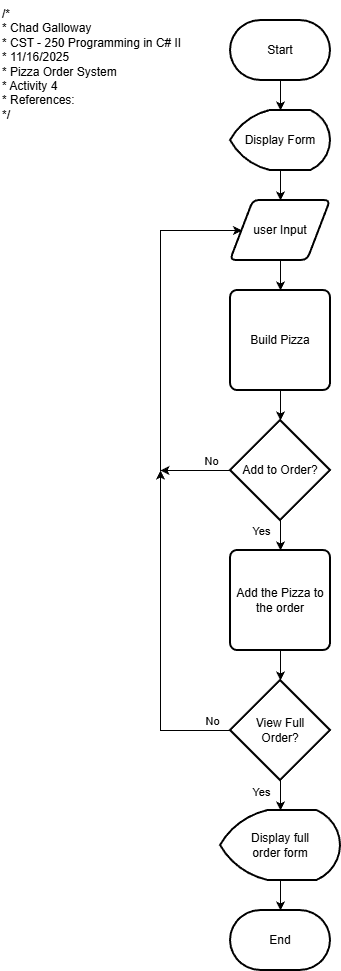

The diagram above was exported from draw.io. Its source (the exported page's mxGraphModel, read from the mxfile embedded in the PNG):
<mxGraphModel dx="1426" dy="743" grid="1" gridSize="10" guides="1" tooltips="1" connect="1" arrows="1" fold="1" page="1" pageScale="1" pageWidth="850" pageHeight="1100" math="0" shadow="0">
  <root>
    <mxCell id="0" />
    <mxCell id="1" parent="0" />
    <mxCell id="zbU6lkgmgVYHZhpvM3_6-1" value="/*&lt;br&gt; * Chad Galloway&lt;br&gt; * CST - 250 Programming in C# II&lt;br&gt; * 11/16/2025&lt;br&gt; * Pizza Order System&lt;br&gt; * Activity 4&lt;br&gt; * References:&lt;br&gt; */" style="text;whiteSpace=wrap;html=1;" parent="1" vertex="1">
      <mxGeometry x="20" y="10" width="210" height="130" as="geometry" />
    </mxCell>
    <mxCell id="zbU6lkgmgVYHZhpvM3_6-10" value="" style="edgeStyle=orthogonalEdgeStyle;rounded=0;orthogonalLoop=1;jettySize=auto;html=1;" parent="1" source="zbU6lkgmgVYHZhpvM3_6-2" target="zbU6lkgmgVYHZhpvM3_6-3" edge="1">
      <mxGeometry relative="1" as="geometry" />
    </mxCell>
    <mxCell id="zbU6lkgmgVYHZhpvM3_6-2" value="Start" style="strokeWidth=2;html=1;shape=mxgraph.flowchart.terminator;whiteSpace=wrap;" parent="1" vertex="1">
      <mxGeometry x="250" y="30" width="100" height="60" as="geometry" />
    </mxCell>
    <mxCell id="zbU6lkgmgVYHZhpvM3_6-11" value="" style="edgeStyle=orthogonalEdgeStyle;rounded=0;orthogonalLoop=1;jettySize=auto;html=1;" parent="1" source="zbU6lkgmgVYHZhpvM3_6-3" target="zbU6lkgmgVYHZhpvM3_6-4" edge="1">
      <mxGeometry relative="1" as="geometry" />
    </mxCell>
    <mxCell id="zbU6lkgmgVYHZhpvM3_6-3" value="Display Form" style="strokeWidth=2;html=1;shape=mxgraph.flowchart.display;whiteSpace=wrap;" parent="1" vertex="1">
      <mxGeometry x="250" y="120" width="100" height="60" as="geometry" />
    </mxCell>
    <mxCell id="zbU6lkgmgVYHZhpvM3_6-12" value="" style="edgeStyle=orthogonalEdgeStyle;rounded=0;orthogonalLoop=1;jettySize=auto;html=1;" parent="1" source="zbU6lkgmgVYHZhpvM3_6-4" target="zbU6lkgmgVYHZhpvM3_6-5" edge="1">
      <mxGeometry relative="1" as="geometry" />
    </mxCell>
    <mxCell id="zbU6lkgmgVYHZhpvM3_6-4" value="user Input" style="shape=parallelogram;html=1;strokeWidth=2;perimeter=parallelogramPerimeter;whiteSpace=wrap;rounded=1;arcSize=12;size=0.23;" parent="1" vertex="1">
      <mxGeometry x="250" y="210" width="100" height="60" as="geometry" />
    </mxCell>
    <mxCell id="zbU6lkgmgVYHZhpvM3_6-13" value="" style="edgeStyle=orthogonalEdgeStyle;rounded=0;orthogonalLoop=1;jettySize=auto;html=1;" parent="1" source="zbU6lkgmgVYHZhpvM3_6-5" target="zbU6lkgmgVYHZhpvM3_6-6" edge="1">
      <mxGeometry relative="1" as="geometry" />
    </mxCell>
    <mxCell id="zbU6lkgmgVYHZhpvM3_6-5" value="Build Pizza" style="rounded=1;whiteSpace=wrap;html=1;absoluteArcSize=1;arcSize=14;strokeWidth=2;" parent="1" vertex="1">
      <mxGeometry x="250" y="300" width="100" height="100" as="geometry" />
    </mxCell>
    <mxCell id="zbU6lkgmgVYHZhpvM3_6-14" value="" style="edgeStyle=orthogonalEdgeStyle;rounded=0;orthogonalLoop=1;jettySize=auto;html=1;" parent="1" source="zbU6lkgmgVYHZhpvM3_6-6" target="zbU6lkgmgVYHZhpvM3_6-7" edge="1">
      <mxGeometry relative="1" as="geometry" />
    </mxCell>
    <mxCell id="zbU6lkgmgVYHZhpvM3_6-25" value="Yes" style="edgeLabel;html=1;align=center;verticalAlign=middle;resizable=0;points=[];" parent="zbU6lkgmgVYHZhpvM3_6-14" vertex="1" connectable="0">
      <mxGeometry x="0.32" relative="1" as="geometry">
        <mxPoint x="-20" y="-3" as="offset" />
      </mxGeometry>
    </mxCell>
    <mxCell id="zbU6lkgmgVYHZhpvM3_6-17" style="edgeStyle=orthogonalEdgeStyle;rounded=0;orthogonalLoop=1;jettySize=auto;html=1;exitX=0;exitY=0.5;exitDx=0;exitDy=0;exitPerimeter=0;entryX=0;entryY=0.5;entryDx=0;entryDy=0;" parent="1" source="zbU6lkgmgVYHZhpvM3_6-6" target="zbU6lkgmgVYHZhpvM3_6-4" edge="1">
      <mxGeometry relative="1" as="geometry">
        <mxPoint x="210" y="240" as="targetPoint" />
        <Array as="points">
          <mxPoint x="180" y="480" />
          <mxPoint x="180" y="240" />
        </Array>
      </mxGeometry>
    </mxCell>
    <mxCell id="zbU6lkgmgVYHZhpvM3_6-6" value="Add to Order?" style="strokeWidth=2;html=1;shape=mxgraph.flowchart.decision;whiteSpace=wrap;" parent="1" vertex="1">
      <mxGeometry x="250" y="430" width="100" height="100" as="geometry" />
    </mxCell>
    <mxCell id="zbU6lkgmgVYHZhpvM3_6-15" value="" style="edgeStyle=orthogonalEdgeStyle;rounded=0;orthogonalLoop=1;jettySize=auto;html=1;" parent="1" source="zbU6lkgmgVYHZhpvM3_6-7" target="zbU6lkgmgVYHZhpvM3_6-9" edge="1">
      <mxGeometry relative="1" as="geometry" />
    </mxCell>
    <mxCell id="zbU6lkgmgVYHZhpvM3_6-7" value="Add the Pizza to the order" style="rounded=1;whiteSpace=wrap;html=1;absoluteArcSize=1;arcSize=14;strokeWidth=2;" parent="1" vertex="1">
      <mxGeometry x="250" y="560" width="100" height="100" as="geometry" />
    </mxCell>
    <mxCell id="zbU6lkgmgVYHZhpvM3_6-16" value="" style="edgeStyle=orthogonalEdgeStyle;rounded=0;orthogonalLoop=1;jettySize=auto;html=1;entryX=0.5;entryY=0;entryDx=0;entryDy=0;entryPerimeter=0;" parent="1" source="zbU6lkgmgVYHZhpvM3_6-9" target="zbU6lkgmgVYHZhpvM3_6-20" edge="1">
      <mxGeometry relative="1" as="geometry">
        <mxPoint x="300" y="820" as="targetPoint" />
      </mxGeometry>
    </mxCell>
    <mxCell id="zbU6lkgmgVYHZhpvM3_6-22" value="Yes" style="edgeLabel;html=1;align=center;verticalAlign=middle;resizable=0;points=[];" parent="zbU6lkgmgVYHZhpvM3_6-16" vertex="1" connectable="0">
      <mxGeometry x="0.24" relative="1" as="geometry">
        <mxPoint x="-20" as="offset" />
      </mxGeometry>
    </mxCell>
    <mxCell id="zbU6lkgmgVYHZhpvM3_6-18" style="edgeStyle=orthogonalEdgeStyle;rounded=0;orthogonalLoop=1;jettySize=auto;html=1;exitX=0;exitY=0.5;exitDx=0;exitDy=0;exitPerimeter=0;" parent="1" source="zbU6lkgmgVYHZhpvM3_6-9" edge="1">
      <mxGeometry relative="1" as="geometry">
        <mxPoint x="180" y="480" as="targetPoint" />
      </mxGeometry>
    </mxCell>
    <mxCell id="zbU6lkgmgVYHZhpvM3_6-23" value="No" style="edgeLabel;html=1;align=center;verticalAlign=middle;resizable=0;points=[];" parent="zbU6lkgmgVYHZhpvM3_6-18" vertex="1" connectable="0">
      <mxGeometry x="-0.8848" y="2" relative="1" as="geometry">
        <mxPoint y="-12" as="offset" />
      </mxGeometry>
    </mxCell>
    <mxCell id="zbU6lkgmgVYHZhpvM3_6-9" value="View Full&lt;div&gt;Order?&lt;/div&gt;" style="strokeWidth=2;html=1;shape=mxgraph.flowchart.decision;whiteSpace=wrap;" parent="1" vertex="1">
      <mxGeometry x="250" y="690" width="100" height="100" as="geometry" />
    </mxCell>
    <mxCell id="zbU6lkgmgVYHZhpvM3_6-19" value="" style="endArrow=classic;html=1;rounded=0;exitX=0;exitY=0.5;exitDx=0;exitDy=0;exitPerimeter=0;" parent="1" source="zbU6lkgmgVYHZhpvM3_6-6" edge="1">
      <mxGeometry width="50" height="50" relative="1" as="geometry">
        <mxPoint x="400" y="590" as="sourcePoint" />
        <mxPoint x="180" y="480" as="targetPoint" />
      </mxGeometry>
    </mxCell>
    <mxCell id="zbU6lkgmgVYHZhpvM3_6-24" value="No" style="edgeLabel;html=1;align=center;verticalAlign=middle;resizable=0;points=[];" parent="zbU6lkgmgVYHZhpvM3_6-19" vertex="1" connectable="0">
      <mxGeometry x="-0.4571" y="-1" relative="1" as="geometry">
        <mxPoint x="-1" y="-9" as="offset" />
      </mxGeometry>
    </mxCell>
    <mxCell id="J_T-BgjfQzpbPYo2vRWH-2" value="" style="edgeStyle=orthogonalEdgeStyle;rounded=0;orthogonalLoop=1;jettySize=auto;html=1;" edge="1" parent="1" source="zbU6lkgmgVYHZhpvM3_6-20" target="J_T-BgjfQzpbPYo2vRWH-1">
      <mxGeometry relative="1" as="geometry" />
    </mxCell>
    <mxCell id="zbU6lkgmgVYHZhpvM3_6-20" value="Display full&lt;div&gt;order form&lt;/div&gt;" style="strokeWidth=2;html=1;shape=mxgraph.flowchart.display;whiteSpace=wrap;" parent="1" vertex="1">
      <mxGeometry x="240" y="820" width="120" height="70" as="geometry" />
    </mxCell>
    <mxCell id="J_T-BgjfQzpbPYo2vRWH-1" value="End" style="strokeWidth=2;html=1;shape=mxgraph.flowchart.terminator;whiteSpace=wrap;" vertex="1" parent="1">
      <mxGeometry x="250" y="920" width="100" height="60" as="geometry" />
    </mxCell>
  </root>
</mxGraphModel>